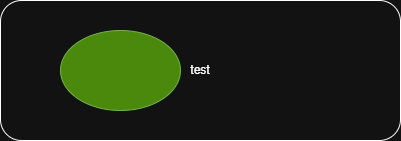

The diagram above was exported from draw.io. Its source (the exported page's mxGraphModel, read from the mxfile embedded in the PNG):
<mxGraphModel dx="1042" dy="527" grid="1" gridSize="10" guides="1" tooltips="1" connect="1" arrows="1" fold="1" page="1" pageScale="1" pageWidth="850" pageHeight="1100" math="0" shadow="0">
  <root>
    <mxCell id="0" />
    <mxCell id="1" parent="0" />
    <mxCell id="uFF-BohxSWONYDFxFKZM-1" parent="1" style="rounded=1;whiteSpace=wrap;html=1;" value="test" vertex="1">
      <mxGeometry height="140" width="400" x="380" y="200" as="geometry" />
    </mxCell>
    <mxCell id="Lg6orXCy9bIHR-zQOzu0-1" parent="1" style="ellipse;whiteSpace=wrap;html=1;fillColor=#60a917;fontColor=#ffffff;strokeColor=#2D7600;" value="" vertex="1">
      <mxGeometry height="80" width="120" x="440" y="230" as="geometry" />
    </mxCell>
  </root>
</mxGraphModel>